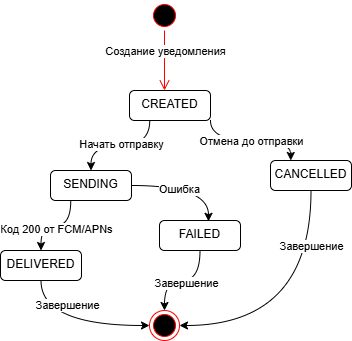

The diagram above was exported from draw.io. Its source (the exported page's mxGraphModel, read from the mxfile embedded in the PNG):
<mxGraphModel dx="1042" dy="568" grid="1" gridSize="10" guides="1" tooltips="1" connect="1" arrows="1" fold="1" page="1" pageScale="1" pageWidth="827" pageHeight="1169" background="#ffffff" math="0" shadow="0">
  <root>
    <mxCell id="0" />
    <mxCell id="1" parent="0" />
    <mxCell id="g4ZNIi5u_4i4k3F48QBV-1" parent="1" style="ellipse;html=1;shape=startState;fillColor=#000000;strokeColor=#ff0000;" value="" vertex="1">
      <mxGeometry height="30" width="30" x="399" y="30" as="geometry" />
    </mxCell>
    <mxCell id="g4ZNIi5u_4i4k3F48QBV-2" edge="1" parent="1" source="g4ZNIi5u_4i4k3F48QBV-1" style="edgeStyle=orthogonalEdgeStyle;html=1;verticalAlign=bottom;endArrow=open;endSize=8;strokeColor=#ff0000;rounded=0;" value="">
      <mxGeometry relative="1" as="geometry">
        <mxPoint x="414" y="120" as="targetPoint" />
      </mxGeometry>
    </mxCell>
    <mxCell id="g4ZNIi5u_4i4k3F48QBV-3" connectable="0" parent="g4ZNIi5u_4i4k3F48QBV-2" style="edgeLabel;html=1;align=center;verticalAlign=middle;resizable=0;points=[];" value="Создание уведомления" vertex="1">
      <mxGeometry relative="1" x="-0.0667" y="-2" as="geometry">
        <mxPoint x="2" y="-8" as="offset" />
      </mxGeometry>
    </mxCell>
    <mxCell id="g4ZNIi5u_4i4k3F48QBV-9" edge="1" parent="1" source="g4ZNIi5u_4i4k3F48QBV-4" style="edgeStyle=orthogonalEdgeStyle;rounded=0;orthogonalLoop=1;jettySize=auto;html=1;entryX=0.5;entryY=0;entryDx=0;entryDy=0;exitX=0.25;exitY=1;exitDx=0;exitDy=0;curved=1;" target="g4ZNIi5u_4i4k3F48QBV-5">
      <mxGeometry relative="1" as="geometry">
        <mxPoint x="360" y="130" as="sourcePoint" />
      </mxGeometry>
    </mxCell>
    <mxCell id="g4ZNIi5u_4i4k3F48QBV-23" connectable="0" parent="g4ZNIi5u_4i4k3F48QBV-9" style="edgeLabel;html=1;align=center;verticalAlign=middle;resizable=0;points=[];" value="Начать отправку" vertex="1">
      <mxGeometry relative="1" x="-0.193" y="-2" as="geometry">
        <mxPoint x="-10" as="offset" />
      </mxGeometry>
    </mxCell>
    <mxCell id="g4ZNIi5u_4i4k3F48QBV-15" edge="1" parent="1" source="g4ZNIi5u_4i4k3F48QBV-4" style="edgeStyle=orthogonalEdgeStyle;rounded=0;orthogonalLoop=1;jettySize=auto;html=1;exitX=1;exitY=1;exitDx=0;exitDy=0;entryX=0.25;entryY=0;entryDx=0;entryDy=0;curved=1;" target="g4ZNIi5u_4i4k3F48QBV-8">
      <mxGeometry relative="1" as="geometry" />
    </mxCell>
    <mxCell id="g4ZNIi5u_4i4k3F48QBV-22" connectable="0" parent="g4ZNIi5u_4i4k3F48QBV-15" style="edgeLabel;html=1;align=center;verticalAlign=middle;resizable=0;points=[];" value="Отмена до отправки" vertex="1">
      <mxGeometry relative="1" x="0.0042" as="geometry">
        <mxPoint as="offset" />
      </mxGeometry>
    </mxCell>
    <mxCell id="g4ZNIi5u_4i4k3F48QBV-4" parent="1" style="html=1;align=center;verticalAlign=top;rounded=1;absoluteArcSize=1;arcSize=10;dashed=0;whiteSpace=wrap;" value="CREATED" vertex="1">
      <mxGeometry height="30" width="81" x="379" y="120" as="geometry" />
    </mxCell>
    <mxCell id="g4ZNIi5u_4i4k3F48QBV-10" edge="1" parent="1" source="g4ZNIi5u_4i4k3F48QBV-5" style="edgeStyle=orthogonalEdgeStyle;rounded=0;orthogonalLoop=1;jettySize=auto;html=1;exitX=0.25;exitY=1;exitDx=0;exitDy=0;entryX=0.5;entryY=0;entryDx=0;entryDy=0;curved=1;" target="g4ZNIi5u_4i4k3F48QBV-6">
      <mxGeometry relative="1" as="geometry" />
    </mxCell>
    <mxCell id="g4ZNIi5u_4i4k3F48QBV-25" connectable="0" parent="g4ZNIi5u_4i4k3F48QBV-10" style="edgeLabel;html=1;align=center;verticalAlign=middle;resizable=0;points=[];" value="Код 200 от FCM/APNs" vertex="1">
      <mxGeometry relative="1" y="3" as="geometry">
        <mxPoint as="offset" />
      </mxGeometry>
    </mxCell>
    <mxCell id="g4ZNIi5u_4i4k3F48QBV-5" parent="1" style="html=1;align=center;verticalAlign=top;rounded=1;absoluteArcSize=1;arcSize=10;dashed=0;whiteSpace=wrap;" value="SENDING" vertex="1">
      <mxGeometry height="30" width="81" x="300" y="200" as="geometry" />
    </mxCell>
    <mxCell id="g4ZNIi5u_4i4k3F48QBV-21" edge="1" parent="1" source="g4ZNIi5u_4i4k3F48QBV-6" style="edgeStyle=orthogonalEdgeStyle;rounded=0;orthogonalLoop=1;jettySize=auto;html=1;exitX=0.5;exitY=1;exitDx=0;exitDy=0;entryX=0;entryY=0.5;entryDx=0;entryDy=0;curved=1;" target="g4ZNIi5u_4i4k3F48QBV-18">
      <mxGeometry relative="1" as="geometry" />
    </mxCell>
    <mxCell id="g4ZNIi5u_4i4k3F48QBV-26" connectable="0" parent="g4ZNIi5u_4i4k3F48QBV-21" style="edgeLabel;html=1;align=center;verticalAlign=middle;resizable=0;points=[];" value="Завершение" vertex="1">
      <mxGeometry relative="1" x="-0.0765" y="21" as="geometry">
        <mxPoint as="offset" />
      </mxGeometry>
    </mxCell>
    <mxCell id="g4ZNIi5u_4i4k3F48QBV-6" parent="1" style="html=1;align=center;verticalAlign=top;rounded=1;absoluteArcSize=1;arcSize=10;dashed=0;whiteSpace=wrap;" value="DELIVERED" vertex="1">
      <mxGeometry height="30" width="81" x="250" y="280" as="geometry" />
    </mxCell>
    <mxCell id="g4ZNIi5u_4i4k3F48QBV-20" edge="1" parent="1" source="g4ZNIi5u_4i4k3F48QBV-7" style="edgeStyle=orthogonalEdgeStyle;rounded=0;orthogonalLoop=1;jettySize=auto;html=1;exitX=0.5;exitY=1;exitDx=0;exitDy=0;curved=1;" target="g4ZNIi5u_4i4k3F48QBV-18">
      <mxGeometry relative="1" as="geometry" />
    </mxCell>
    <mxCell id="g4ZNIi5u_4i4k3F48QBV-27" connectable="0" parent="g4ZNIi5u_4i4k3F48QBV-20" style="edgeLabel;html=1;align=center;verticalAlign=middle;resizable=0;points=[];" value="Завершение" vertex="1">
      <mxGeometry relative="1" x="-0.084" y="2" as="geometry">
        <mxPoint as="offset" />
      </mxGeometry>
    </mxCell>
    <mxCell id="g4ZNIi5u_4i4k3F48QBV-7" parent="1" style="html=1;align=center;verticalAlign=top;rounded=1;absoluteArcSize=1;arcSize=10;dashed=0;whiteSpace=wrap;" value="FAILED" vertex="1">
      <mxGeometry height="30" width="81" x="409" y="250" as="geometry" />
    </mxCell>
    <mxCell id="g4ZNIi5u_4i4k3F48QBV-19" edge="1" parent="1" source="g4ZNIi5u_4i4k3F48QBV-8" style="edgeStyle=orthogonalEdgeStyle;rounded=0;orthogonalLoop=1;jettySize=auto;html=1;exitX=0.5;exitY=1;exitDx=0;exitDy=0;entryX=1;entryY=0.5;entryDx=0;entryDy=0;curved=1;" target="g4ZNIi5u_4i4k3F48QBV-18">
      <mxGeometry relative="1" as="geometry" />
    </mxCell>
    <mxCell id="g4ZNIi5u_4i4k3F48QBV-28" connectable="0" parent="g4ZNIi5u_4i4k3F48QBV-19" style="edgeLabel;html=1;align=center;verticalAlign=middle;resizable=0;points=[];" value="Завершение" vertex="1">
      <mxGeometry relative="1" x="-0.3631" y="-3" as="geometry">
        <mxPoint x="3" y="-30" as="offset" />
      </mxGeometry>
    </mxCell>
    <mxCell id="g4ZNIi5u_4i4k3F48QBV-8" parent="1" style="html=1;align=center;verticalAlign=top;rounded=1;absoluteArcSize=1;arcSize=10;dashed=0;whiteSpace=wrap;" value="CANCELLED&lt;div&gt;&lt;br&gt;&lt;/div&gt;" vertex="1">
      <mxGeometry height="30" width="81" x="520" y="190" as="geometry" />
    </mxCell>
    <mxCell id="g4ZNIi5u_4i4k3F48QBV-16" edge="1" parent="1" source="g4ZNIi5u_4i4k3F48QBV-5" style="edgeStyle=orthogonalEdgeStyle;rounded=0;orthogonalLoop=1;jettySize=auto;html=1;exitX=1;exitY=0.5;exitDx=0;exitDy=0;entryX=0.605;entryY=0.027;entryDx=0;entryDy=0;entryPerimeter=0;curved=1;" target="g4ZNIi5u_4i4k3F48QBV-7">
      <mxGeometry relative="1" as="geometry" />
    </mxCell>
    <mxCell id="g4ZNIi5u_4i4k3F48QBV-24" connectable="0" parent="g4ZNIi5u_4i4k3F48QBV-16" style="edgeLabel;html=1;align=center;verticalAlign=middle;resizable=0;points=[];" value="Ошибка" vertex="1">
      <mxGeometry relative="1" x="-0.1596" y="-3" as="geometry">
        <mxPoint as="offset" />
      </mxGeometry>
    </mxCell>
    <mxCell id="g4ZNIi5u_4i4k3F48QBV-18" parent="1" style="ellipse;html=1;shape=endState;fillColor=#000000;strokeColor=#ff0000;" value="" vertex="1">
      <mxGeometry height="30" width="30" x="399" y="340" as="geometry" />
    </mxCell>
  </root>
</mxGraphModel>